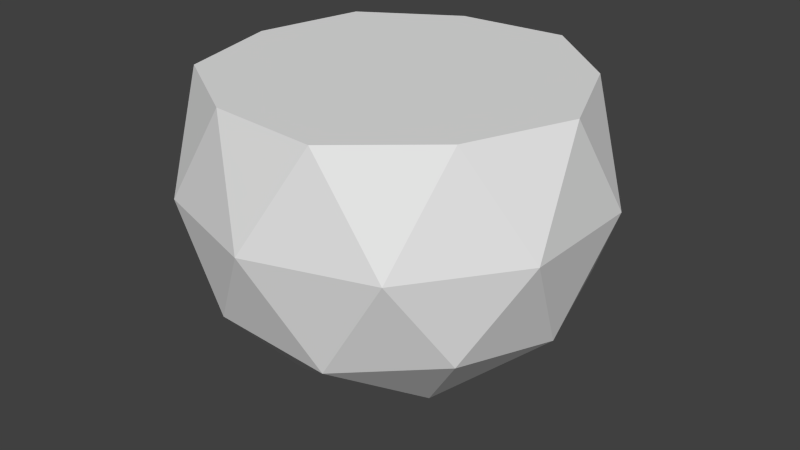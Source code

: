 # Source: StoneIsland.blend  (saved by Blender 2.76.0; exported with 4.5.12 LTS)
import bpy
from mathutils import Matrix  # noqa: F401  (used for matrix-valued properties, if any)

bpy.ops.wm.read_factory_settings(use_empty=True)
scene = bpy.context.scene
scene.name = 'Scene'

# ---- collections
col_collection_1 = bpy.data.collections.new('Collection 1'); scene.collection.children.link(col_collection_1)

# ---- world
world_world = bpy.data.worlds.new('World'); scene.world = world_world
world_world.color = (0.05088, 0.05088, 0.05088)
world_world.use_sun_shadow = False
world_world.sun_shadow_jitter_overblur = 0.0
world_world.cycles.sampling_method = 'MANUAL'
world_world.cycles.sample_map_resolution = 256

# ---- meshes
me_icosphere_001 = bpy.data.meshes.new('Icosphere.001')
me_icosphere_001.from_pydata([(1.421e-14, -1.498, -0.1422), (0.7236, -0.9453, 0.3836), (-0.2764, -0.9453, 0.7085), (-0.8944, -0.9453, -0.1422), (-0.2764, -0.9453, -0.9928), (0.7236, -0.9453, -0.6679), (0.2764, 0.001873, 0.7085), (-0.7236, 0.001873, 0.3836), (-0.7236, 0.001873, -0.6679), (0.2764, 0.001873, -0.9928), (0.8944, 0.001873, -0.1422), (-0.1625, -1.349, 0.3578), (0.4253, -1.349, 0.1668), (0.2629, -1.024, 0.6668), (0.8506, -1.024, -0.1422), (0.4253, -1.349, -0.4512), (-0.5257, -1.349, -0.1422), (-0.6882, -1.024, 0.3578), (-0.1625, -1.349, -0.6422), (-0.6882, -1.024, -0.6422), (0.2629, -1.024, -0.9512), (0.9511, -0.4981, 0.1668), (0.9511, -0.4981, -0.4512), (1.421e-14, -0.4981, 0.8578), (0.5878, -0.4981, 0.6668), (-0.9511, -0.4981, 0.1668), (-0.5878, -0.4981, 0.6668), (-0.5878, -0.4981, -0.9512), (-0.9511, -0.4981, -0.4512), (0.5878, -0.4981, -0.9512), (1.421e-14, -0.4981, -1.142), (0.6882, 0.001873, 0.3578), (-0.2629, 0.001873, 0.6668), (-0.8506, 0.001873, -0.1422), (-0.2629, 0.001873, -0.9512), (0.6882, 0.001873, -0.6422)], [], [(0, 12, 11), (1, 12, 14), (0, 11, 16), (0, 16, 18), (0, 18, 15), (1, 14, 21), (2, 13, 23), (3, 17, 25), (4, 19, 27), (5, 20, 29), (1, 21, 24), (2, 23, 26), (3, 25, 28), (4, 27, 30), (5, 29, 22), (22, 35, 10), (22, 29, 35), (29, 9, 35), (30, 34, 9), (30, 27, 34), (27, 8, 34), (28, 33, 8), (28, 25, 33), (25, 7, 33), (26, 32, 7), (26, 23, 32), (23, 6, 32), (24, 31, 6), (24, 21, 31), (21, 10, 31), (29, 30, 9), (29, 20, 30), (20, 4, 30), (27, 28, 8), (27, 19, 28), (19, 3, 28), (25, 26, 7), (25, 17, 26), (17, 2, 26), (23, 24, 6), (23, 13, 24), (13, 1, 24), (21, 22, 10), (21, 14, 22), (14, 5, 22), (15, 20, 5), (15, 18, 20), (18, 4, 20), (18, 19, 4), (18, 16, 19), (16, 3, 19), (16, 17, 3), (16, 11, 17), (11, 2, 17), (14, 15, 5), (14, 12, 15), (12, 0, 15), (11, 13, 2), (11, 12, 13), (12, 1, 13), (31, 10, 35, 9, 34, 8, 33, 7, 32, 6)])
_uv = me_icosphere_001.uv_layers.new(name='UVMap')
_uv.uv.foreach_set('vector', [0.5029, 0.5062, 0.792, 0.7199, 0.3891, 0.8471, 1.135, 0.9738, 0.792, 0.7199, 1.214, 0.5121, 0.5029, 0.5062, 0.3891, 0.8471, 0.1435, 0.5033, 0.5029, 0.5062, 0.1435, 0.5033, 0.3947, 0.1635, 0.5029, 0.5062, 0.3947, 0.1635, 0.7954, 0.2974, 1.135, 0.9738, 1.214, 0.5121, 1.739, 0.9193, 0.2537, 1.252, 0.7172, 1.184, 0.4919, 1.809, -0.2836, 0.4998, -0.07591, 0.9196, -0.7396, 0.8983, 0.266, -0.2438, -0.06904, 0.08346, -0.2539, -0.5543, 1.143, 0.04913, 0.7283, -0.1684, 1.278, -0.5413, 1.135, 0.9738, 1.739, 0.9193, 1.26, 1.566, 0.2537, 1.252, 0.4919, 1.809, -0.2712, 1.554, -0.2836, 0.4998, -0.7396, 0.8983, -0.733, 0.09381, 0.266, -0.2438, -0.2539, -0.5543, 0.5133, -0.7966, 1.143, 0.04913, 1.278, -0.5413, 1.745, 0.1135, 1.745, 0.1135, 2.446, -0.8811, 2.877, 0.5257, 1.745, 0.1135, 1.278, -0.5413, 2.446, -0.8811, 1.278, -0.5413, 1.255, -1.746, 2.446, -0.8811, 0.5133, -0.7966, -0.2161, -1.77, 1.255, -1.746, 0.5133, -0.7966, -0.2539, -0.5543, -0.2161, -1.77, -0.2539, -0.5543, -1.407, -0.9052, -0.2161, -1.77, -0.733, 0.09381, -1.884, 0.4866, -1.407, -0.9052, -0.733, 0.09381, -0.7396, 0.8983, -1.884, 0.4866, -0.7396, 0.8983, -1.43, 1.886, -1.884, 0.4866, -0.2712, 1.554, -0.2534, 2.771, -1.43, 1.886, -0.2712, 1.554, 0.4919, 1.809, -0.2534, 2.771, 0.4919, 1.809, 1.218, 2.771, -0.2534, 2.771, 1.26, 1.566, 2.423, 1.925, 1.218, 2.771, 1.26, 1.566, 1.739, 0.9193, 2.423, 1.925, 1.739, 0.9193, 2.877, 0.5257, 2.423, 1.925, 1.278, -0.5413, 0.5133, -0.7966, 1.255, -1.746, 1.278, -0.5413, 0.7283, -0.1684, 0.5133, -0.7966, 0.7283, -0.1684, 0.266, -0.2438, 0.5133, -0.7966, -0.2539, -0.5543, -0.733, 0.09381, -1.407, -0.9052, -0.2539, -0.5543, -0.06904, 0.08346, -0.733, 0.09381, -0.06904, 0.08346, -0.2836, 0.4998, -0.733, 0.09381, -0.7396, 0.8983, -0.2712, 1.554, -1.43, 1.886, -0.7396, 0.8983, -0.07591, 0.9196, -0.2712, 1.554, -0.07591, 0.9196, 0.2537, 1.252, -0.2712, 1.554, 0.4919, 1.809, 1.26, 1.566, 1.218, 2.771, 0.4919, 1.809, 0.7172, 1.184, 1.26, 1.566, 0.7172, 1.184, 1.135, 0.9738, 1.26, 1.566, 1.739, 0.9193, 1.745, 0.1135, 2.877, 0.5257, 1.739, 0.9193, 1.214, 0.5121, 1.745, 0.1135, 1.214, 0.5121, 1.143, 0.04913, 1.745, 0.1135, 0.7954, 0.2974, 0.7283, -0.1684, 1.143, 0.04913, 0.7954, 0.2974, 0.3947, 0.1635, 0.7283, -0.1684, 0.3947, 0.1635, 0.266, -0.2438, 0.7283, -0.1684, 0.3947, 0.1635, -0.06904, 0.08346, 0.266, -0.2438, 0.3947, 0.1635, 0.1435, 0.5033, -0.06904, 0.08346, 0.1435, 0.5033, -0.2836, 0.4998, -0.06904, 0.08346, 0.1435, 0.5033, -0.07591, 0.9196, -0.2836, 0.4998, 0.1435, 0.5033, 0.3891, 0.8471, -0.07591, 0.9196, 0.3891, 0.8471, 0.2537, 1.252, -0.07591, 0.9196, 1.214, 0.5121, 0.7954, 0.2974, 1.143, 0.04913, 1.214, 0.5121, 0.792, 0.7199, 0.7954, 0.2974, 0.792, 0.7199, 0.5029, 0.5062, 0.7954, 0.2974, 0.3891, 0.8471, 0.7172, 1.184, 0.2537, 1.252, 0.3891, 0.8471, 0.792, 0.7199, 0.7172, 1.184, 0.792, 0.7199, 1.135, 0.9738, 0.7172, 1.184, 0.9198, -0.5309, 1.521, -0.09411, 1.639, 0.6394, 1.41, 1.346, 0.7487, 1.685, 0.005643, 1.685, -0.5213, 1.162, -0.751, 0.4549, -0.4156, -0.2082, 0.1856, -0.6449])
me_icosphere_001.use_remesh_preserve_volume = False
me_icosphere_001.use_remesh_preserve_attributes = False
me_icosphere_001.use_mirror_vertex_groups = False
me_icosphere_001.update()

# ---- objects
ob_stoneisland = bpy.data.objects.new('StoneIsland', me_icosphere_001)

# ---- transforms, parenting, visibility, modifiers, constraints
ob_stoneisland.location = (0.0, -0.1503, 0.0)
ob_stoneisland.rotation_euler = (1.571, -0.0, 0.0)
ob_stoneisland.lineart.crease_threshold = 0.0

# ---- collection membership
col_collection_1.objects.link(ob_stoneisland)

# ---- scene / render settings (as saved in the file)
scene.frame_start = 1; scene.frame_end = 250; scene.frame_set(1)
scene.render.engine = 'BLENDER_EEVEE_NEXT'
scene.render.resolution_percentage = 50
scene.render.dither_intensity = 0.0
scene.cycles.use_denoising = False
scene.cycles.samples = 10
scene.cycles.sampling_pattern = 'TABULATED_SOBOL'
scene.cycles.light_sampling_threshold = 0.0
scene.cycles.use_adaptive_sampling = False
scene.cycles.use_light_tree = False
scene.cycles.blur_glossy = 0.0
scene.cycles.pixel_filter_type = 'GAUSSIAN'
scene.cycles.sample_clamp_indirect = 0.0
scene.view_settings.view_transform = 'Standard'
bpy.context.view_layer.update()

# ---- added for rendering (the .blend has no active camera and no usable light): camera, sun
cam_auto = bpy.data.cameras.new('AutoCamera')
cam_auto.lens = 50.0
cam_auto.sensor_width = 36.0
cam_auto.clip_end = 1000.0
ob_auto_camera = bpy.data.objects.new('AutoCamera', cam_auto)
scene.collection.objects.link(ob_auto_camera)
ob_auto_camera.location = (2.90645, -3.4959, 1.57703)
ob_auto_camera.rotation_euler = (1.09748, -7.21219e-08, 0.694738)
scene.camera = ob_auto_camera
light_auto_sun = bpy.data.lights.new('AutoSun', 'SUN')
light_auto_sun.energy = 3.0
light_auto_sun.angle = 0.0523599
ob_auto_sun = bpy.data.objects.new('AutoSun', light_auto_sun)
scene.collection.objects.link(ob_auto_sun)
ob_auto_sun.rotation_euler = (0.872665, 0.174533, 0.523599)
bpy.context.view_layer.update()
